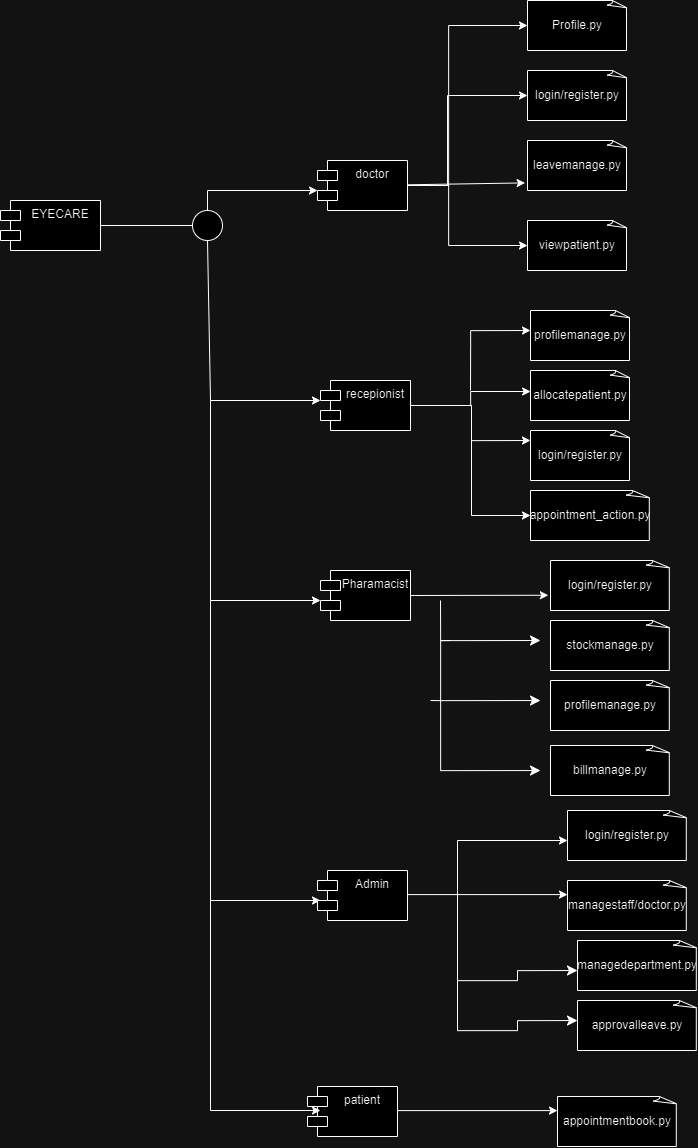

The diagram above was exported from draw.io. Its source (the exported page's mxGraphModel, read from the mxfile embedded in the PNG):
<mxGraphModel dx="2123" dy="1123" grid="1" gridSize="10" guides="1" tooltips="1" connect="1" arrows="1" fold="1" page="1" pageScale="1" pageWidth="1169" pageHeight="827" math="0" shadow="0">
  <root>
    <mxCell id="0" />
    <mxCell id="1" parent="0" />
    <mxCell id="26kVbX7Sy_BmIfDEjmCE-1" value="EYECARE" style="shape=module;align=left;spacingLeft=20;align=center;verticalAlign=top;whiteSpace=wrap;html=1;" vertex="1" parent="1">
      <mxGeometry x="200" y="280" width="100" height="50" as="geometry" />
    </mxCell>
    <mxCell id="26kVbX7Sy_BmIfDEjmCE-2" value="" style="ellipse;whiteSpace=wrap;html=1;aspect=fixed;" vertex="1" parent="1">
      <mxGeometry x="392" y="290" width="30" height="30" as="geometry" />
    </mxCell>
    <mxCell id="26kVbX7Sy_BmIfDEjmCE-3" value="" style="endArrow=none;html=1;rounded=0;exitX=1;exitY=0.5;exitDx=0;exitDy=0;entryX=0;entryY=0.5;entryDx=0;entryDy=0;" edge="1" parent="1" source="26kVbX7Sy_BmIfDEjmCE-1" target="26kVbX7Sy_BmIfDEjmCE-2">
      <mxGeometry width="50" height="50" relative="1" as="geometry">
        <mxPoint x="345" y="440" as="sourcePoint" />
        <mxPoint x="390" y="395" as="targetPoint" />
      </mxGeometry>
    </mxCell>
    <mxCell id="26kVbX7Sy_BmIfDEjmCE-4" value="" style="endArrow=classic;html=1;rounded=0;" edge="1" parent="1">
      <mxGeometry width="50" height="50" relative="1" as="geometry">
        <mxPoint x="407" y="290" as="sourcePoint" />
        <mxPoint x="517" y="270" as="targetPoint" />
        <Array as="points">
          <mxPoint x="407" y="270" />
        </Array>
      </mxGeometry>
    </mxCell>
    <mxCell id="26kVbX7Sy_BmIfDEjmCE-5" value="" style="endArrow=classic;html=1;rounded=0;exitX=0.5;exitY=1;exitDx=0;exitDy=0;" edge="1" parent="1" source="26kVbX7Sy_BmIfDEjmCE-2">
      <mxGeometry width="50" height="50" relative="1" as="geometry">
        <mxPoint x="420" y="390" as="sourcePoint" />
        <mxPoint x="520" y="480" as="targetPoint" />
        <Array as="points">
          <mxPoint x="410" y="480" />
        </Array>
      </mxGeometry>
    </mxCell>
    <mxCell id="26kVbX7Sy_BmIfDEjmCE-6" style="edgeStyle=orthogonalEdgeStyle;rounded=0;orthogonalLoop=1;jettySize=auto;html=1;entryX=0;entryY=0.5;entryDx=0;entryDy=0;entryPerimeter=0;" edge="1" parent="1" source="26kVbX7Sy_BmIfDEjmCE-10" target="26kVbX7Sy_BmIfDEjmCE-16">
      <mxGeometry relative="1" as="geometry">
        <mxPoint x="717" y="265" as="targetPoint" />
        <Array as="points">
          <mxPoint x="647" y="265" />
          <mxPoint x="647" y="175" />
        </Array>
      </mxGeometry>
    </mxCell>
    <mxCell id="26kVbX7Sy_BmIfDEjmCE-7" style="edgeStyle=orthogonalEdgeStyle;rounded=0;orthogonalLoop=1;jettySize=auto;html=1;entryX=0;entryY=0.5;entryDx=0;entryDy=0;entryPerimeter=0;" edge="1" parent="1" source="26kVbX7Sy_BmIfDEjmCE-10" target="26kVbX7Sy_BmIfDEjmCE-15">
      <mxGeometry relative="1" as="geometry">
        <mxPoint x="717" y="210" as="targetPoint" />
        <Array as="points">
          <mxPoint x="648" y="265" />
          <mxPoint x="648" y="105" />
        </Array>
      </mxGeometry>
    </mxCell>
    <mxCell id="26kVbX7Sy_BmIfDEjmCE-8" style="rounded=0;orthogonalLoop=1;jettySize=auto;html=1;entryX=-0.024;entryY=0.848;entryDx=0;entryDy=0;entryPerimeter=0;" edge="1" parent="1" source="26kVbX7Sy_BmIfDEjmCE-10" target="26kVbX7Sy_BmIfDEjmCE-17">
      <mxGeometry relative="1" as="geometry">
        <mxPoint x="717" y="350" as="targetPoint" />
      </mxGeometry>
    </mxCell>
    <mxCell id="26kVbX7Sy_BmIfDEjmCE-9" style="edgeStyle=orthogonalEdgeStyle;rounded=0;orthogonalLoop=1;jettySize=auto;html=1;entryX=0;entryY=0.5;entryDx=0;entryDy=0;entryPerimeter=0;" edge="1" parent="1" source="26kVbX7Sy_BmIfDEjmCE-10" target="26kVbX7Sy_BmIfDEjmCE-18">
      <mxGeometry relative="1" as="geometry">
        <mxPoint x="717" y="330" as="targetPoint" />
        <Array as="points">
          <mxPoint x="648" y="265" />
          <mxPoint x="648" y="325" />
        </Array>
      </mxGeometry>
    </mxCell>
    <mxCell id="26kVbX7Sy_BmIfDEjmCE-10" value="doctor" style="shape=module;align=left;spacingLeft=20;align=center;verticalAlign=top;whiteSpace=wrap;html=1;" vertex="1" parent="1">
      <mxGeometry x="517" y="240" width="90" height="50" as="geometry" />
    </mxCell>
    <mxCell id="26kVbX7Sy_BmIfDEjmCE-11" style="edgeStyle=orthogonalEdgeStyle;rounded=0;orthogonalLoop=1;jettySize=auto;html=1;" edge="1" parent="1" source="26kVbX7Sy_BmIfDEjmCE-14">
      <mxGeometry relative="1" as="geometry">
        <mxPoint x="730" y="470" as="targetPoint" />
        <Array as="points">
          <mxPoint x="670" y="485" />
          <mxPoint x="670" y="471" />
        </Array>
      </mxGeometry>
    </mxCell>
    <mxCell id="26kVbX7Sy_BmIfDEjmCE-12" style="edgeStyle=orthogonalEdgeStyle;rounded=0;orthogonalLoop=1;jettySize=auto;html=1;" edge="1" parent="1" source="26kVbX7Sy_BmIfDEjmCE-14">
      <mxGeometry relative="1" as="geometry">
        <mxPoint x="730" y="520" as="targetPoint" />
        <Array as="points">
          <mxPoint x="671" y="485" />
        </Array>
      </mxGeometry>
    </mxCell>
    <mxCell id="26kVbX7Sy_BmIfDEjmCE-13" style="edgeStyle=orthogonalEdgeStyle;rounded=0;orthogonalLoop=1;jettySize=auto;html=1;entryX=0;entryY=0.5;entryDx=0;entryDy=0;entryPerimeter=0;" edge="1" parent="1" target="26kVbX7Sy_BmIfDEjmCE-21">
      <mxGeometry relative="1" as="geometry">
        <mxPoint x="670" y="620" as="targetPoint" />
        <Array as="points">
          <mxPoint x="671" y="485" />
          <mxPoint x="671" y="595" />
        </Array>
        <mxPoint x="610" y="480" as="sourcePoint" />
      </mxGeometry>
    </mxCell>
    <mxCell id="26kVbX7Sy_BmIfDEjmCE-14" value="recepionist" style="shape=module;align=left;spacingLeft=20;align=center;verticalAlign=top;whiteSpace=wrap;html=1;" vertex="1" parent="1">
      <mxGeometry x="520" y="460" width="90" height="50" as="geometry" />
    </mxCell>
    <mxCell id="26kVbX7Sy_BmIfDEjmCE-15" value="Profile.py" style="whiteSpace=wrap;html=1;shape=mxgraph.basic.document" vertex="1" parent="1">
      <mxGeometry x="727" y="80" width="100" height="50" as="geometry" />
    </mxCell>
    <mxCell id="26kVbX7Sy_BmIfDEjmCE-16" value="login/register.py" style="whiteSpace=wrap;html=1;shape=mxgraph.basic.document" vertex="1" parent="1">
      <mxGeometry x="727" y="150" width="100" height="50" as="geometry" />
    </mxCell>
    <mxCell id="26kVbX7Sy_BmIfDEjmCE-17" value="leavemanage.py" style="whiteSpace=wrap;html=1;shape=mxgraph.basic.document" vertex="1" parent="1">
      <mxGeometry x="727" y="220" width="100" height="50" as="geometry" />
    </mxCell>
    <mxCell id="26kVbX7Sy_BmIfDEjmCE-18" value="viewpatient.py" style="whiteSpace=wrap;html=1;shape=mxgraph.basic.document" vertex="1" parent="1">
      <mxGeometry x="727" y="300" width="100" height="50" as="geometry" />
    </mxCell>
    <mxCell id="26kVbX7Sy_BmIfDEjmCE-19" value="allocatepatient.py" style="whiteSpace=wrap;html=1;shape=mxgraph.basic.document" vertex="1" parent="1">
      <mxGeometry x="730" y="450" width="100" height="50" as="geometry" />
    </mxCell>
    <mxCell id="26kVbX7Sy_BmIfDEjmCE-20" value="login/register.py" style="whiteSpace=wrap;html=1;shape=mxgraph.basic.document" vertex="1" parent="1">
      <mxGeometry x="730" y="510" width="100" height="50" as="geometry" />
    </mxCell>
    <mxCell id="26kVbX7Sy_BmIfDEjmCE-21" value="appointment_action.py" style="whiteSpace=wrap;html=1;shape=mxgraph.basic.document" vertex="1" parent="1">
      <mxGeometry x="730" y="570" width="120" height="50" as="geometry" />
    </mxCell>
    <mxCell id="26kVbX7Sy_BmIfDEjmCE-22" value="" style="endArrow=classic;html=1;rounded=0;exitX=0.5;exitY=1;exitDx=0;exitDy=0;" edge="1" parent="1">
      <mxGeometry width="50" height="50" relative="1" as="geometry">
        <mxPoint x="410" y="480" as="sourcePoint" />
        <mxPoint x="520" y="680" as="targetPoint" />
        <Array as="points">
          <mxPoint x="410" y="680" />
        </Array>
      </mxGeometry>
    </mxCell>
    <mxCell id="26kVbX7Sy_BmIfDEjmCE-23" value="Pharamacist" style="shape=module;align=left;spacingLeft=20;align=center;verticalAlign=top;whiteSpace=wrap;html=1;" vertex="1" parent="1">
      <mxGeometry x="520" y="650" width="90" height="50" as="geometry" />
    </mxCell>
    <mxCell id="26kVbX7Sy_BmIfDEjmCE-24" style="rounded=0;orthogonalLoop=1;jettySize=auto;html=1;exitX=1;exitY=0.5;exitDx=0;exitDy=0;entryX=-0.018;entryY=0.695;entryDx=0;entryDy=0;entryPerimeter=0;" edge="1" parent="1" target="26kVbX7Sy_BmIfDEjmCE-25" source="26kVbX7Sy_BmIfDEjmCE-23">
      <mxGeometry relative="1" as="geometry">
        <mxPoint x="740" y="675" as="targetPoint" />
        <Array as="points" />
        <mxPoint x="610" y="670" as="sourcePoint" />
      </mxGeometry>
    </mxCell>
    <mxCell id="26kVbX7Sy_BmIfDEjmCE-25" value="login/register.py" style="whiteSpace=wrap;html=1;shape=mxgraph.basic.document" vertex="1" parent="1">
      <mxGeometry x="750" y="640" width="120" height="50" as="geometry" />
    </mxCell>
    <mxCell id="26kVbX7Sy_BmIfDEjmCE-28" value="" style="endArrow=classic;html=1;rounded=0;exitX=0.5;exitY=1;exitDx=0;exitDy=0;" edge="1" parent="1">
      <mxGeometry width="50" height="50" relative="1" as="geometry">
        <mxPoint x="410" y="680" as="sourcePoint" />
        <mxPoint x="520" y="980" as="targetPoint" />
        <Array as="points">
          <mxPoint x="410" y="980" />
        </Array>
      </mxGeometry>
    </mxCell>
    <mxCell id="26kVbX7Sy_BmIfDEjmCE-29" value="Admin" style="shape=module;align=left;spacingLeft=20;align=center;verticalAlign=top;whiteSpace=wrap;html=1;" vertex="1" parent="1">
      <mxGeometry x="517" y="950" width="90" height="50" as="geometry" />
    </mxCell>
    <mxCell id="26kVbX7Sy_BmIfDEjmCE-30" style="rounded=0;orthogonalLoop=1;jettySize=auto;html=1;" edge="1" parent="1">
      <mxGeometry relative="1" as="geometry">
        <mxPoint x="767" y="974.09" as="targetPoint" />
        <Array as="points" />
        <mxPoint x="607" y="974.09" as="sourcePoint" />
      </mxGeometry>
    </mxCell>
    <mxCell id="26kVbX7Sy_BmIfDEjmCE-33" value="managestaff/doctor.py" style="whiteSpace=wrap;html=1;shape=mxgraph.basic.document" vertex="1" parent="1">
      <mxGeometry x="767" y="960" width="120" height="50" as="geometry" />
    </mxCell>
    <mxCell id="26kVbX7Sy_BmIfDEjmCE-34" value="" style="endArrow=classic;html=1;rounded=0;" edge="1" parent="1">
      <mxGeometry width="50" height="50" relative="1" as="geometry">
        <mxPoint x="657" y="970" as="sourcePoint" />
        <mxPoint x="767" y="920" as="targetPoint" />
        <Array as="points">
          <mxPoint x="657" y="920" />
        </Array>
      </mxGeometry>
    </mxCell>
    <mxCell id="26kVbX7Sy_BmIfDEjmCE-35" value="login/register.py" style="whiteSpace=wrap;html=1;shape=mxgraph.basic.document" vertex="1" parent="1">
      <mxGeometry x="767" y="890" width="120" height="50" as="geometry" />
    </mxCell>
    <mxCell id="26kVbX7Sy_BmIfDEjmCE-36" value="" style="edgeStyle=segmentEdgeStyle;endArrow=classic;html=1;curved=0;rounded=0;endSize=8;startSize=8;" edge="1" parent="1">
      <mxGeometry width="50" height="50" relative="1" as="geometry">
        <mxPoint x="657" y="969.95" as="sourcePoint" />
        <mxPoint x="777" y="1050" as="targetPoint" />
        <Array as="points">
          <mxPoint x="657" y="1060" />
          <mxPoint x="717" y="1060" />
          <mxPoint x="717" y="1050" />
        </Array>
      </mxGeometry>
    </mxCell>
    <mxCell id="26kVbX7Sy_BmIfDEjmCE-37" value="managedepartment.py" style="whiteSpace=wrap;html=1;shape=mxgraph.basic.document" vertex="1" parent="1">
      <mxGeometry x="777" y="1020" width="120" height="50" as="geometry" />
    </mxCell>
    <mxCell id="26kVbX7Sy_BmIfDEjmCE-38" value="" style="edgeStyle=segmentEdgeStyle;endArrow=classic;html=1;curved=0;rounded=0;endSize=8;startSize=8;" edge="1" parent="1">
      <mxGeometry width="50" height="50" relative="1" as="geometry">
        <mxPoint x="657" y="1020" as="sourcePoint" />
        <mxPoint x="777" y="1100.05" as="targetPoint" />
        <Array as="points">
          <mxPoint x="657" y="1110.05" />
          <mxPoint x="717" y="1110.05" />
          <mxPoint x="717" y="1100.05" />
        </Array>
      </mxGeometry>
    </mxCell>
    <mxCell id="26kVbX7Sy_BmIfDEjmCE-39" value="approvalleave.py" style="whiteSpace=wrap;html=1;shape=mxgraph.basic.document" vertex="1" parent="1">
      <mxGeometry x="777" y="1080" width="120" height="50" as="geometry" />
    </mxCell>
    <mxCell id="26kVbX7Sy_BmIfDEjmCE-42" value="stockmanage.py" style="whiteSpace=wrap;html=1;shape=mxgraph.basic.document" vertex="1" parent="1">
      <mxGeometry x="750" y="700" width="120" height="50" as="geometry" />
    </mxCell>
    <mxCell id="26kVbX7Sy_BmIfDEjmCE-43" value="profilemanage.py" style="whiteSpace=wrap;html=1;shape=mxgraph.basic.document" vertex="1" parent="1">
      <mxGeometry x="750" y="760" width="120" height="50" as="geometry" />
    </mxCell>
    <mxCell id="26kVbX7Sy_BmIfDEjmCE-44" value="billmanage.py" style="whiteSpace=wrap;html=1;shape=mxgraph.basic.document" vertex="1" parent="1">
      <mxGeometry x="750" y="825" width="120" height="50" as="geometry" />
    </mxCell>
    <mxCell id="26kVbX7Sy_BmIfDEjmCE-45" value="" style="edgeStyle=segmentEdgeStyle;endArrow=classic;html=1;curved=0;rounded=0;endSize=8;startSize=8;" edge="1" parent="1">
      <mxGeometry width="50" height="50" relative="1" as="geometry">
        <mxPoint x="640" y="679.97" as="sourcePoint" />
        <mxPoint x="740" y="720" as="targetPoint" />
        <Array as="points">
          <mxPoint x="640" y="720" />
        </Array>
      </mxGeometry>
    </mxCell>
    <mxCell id="26kVbX7Sy_BmIfDEjmCE-46" value="" style="edgeStyle=segmentEdgeStyle;endArrow=classic;html=1;curved=0;rounded=0;endSize=8;startSize=8;" edge="1" parent="1">
      <mxGeometry width="50" height="50" relative="1" as="geometry">
        <mxPoint x="650" y="720" as="sourcePoint" />
        <mxPoint x="740" y="780.03" as="targetPoint" />
        <Array as="points">
          <mxPoint x="640" y="780.03" />
        </Array>
      </mxGeometry>
    </mxCell>
    <mxCell id="26kVbX7Sy_BmIfDEjmCE-47" value="" style="edgeStyle=segmentEdgeStyle;endArrow=classic;html=1;curved=0;rounded=0;endSize=8;startSize=8;" edge="1" parent="1">
      <mxGeometry width="50" height="50" relative="1" as="geometry">
        <mxPoint x="630" y="780" as="sourcePoint" />
        <mxPoint x="740" y="850.03" as="targetPoint" />
        <Array as="points">
          <mxPoint x="640" y="850.03" />
        </Array>
      </mxGeometry>
    </mxCell>
    <mxCell id="26kVbX7Sy_BmIfDEjmCE-48" style="edgeStyle=orthogonalEdgeStyle;rounded=0;orthogonalLoop=1;jettySize=auto;html=1;" edge="1" parent="1">
      <mxGeometry relative="1" as="geometry">
        <mxPoint x="730" y="410" as="targetPoint" />
        <Array as="points">
          <mxPoint x="670" y="425" />
          <mxPoint x="670" y="411" />
        </Array>
        <mxPoint x="670" y="470" as="sourcePoint" />
      </mxGeometry>
    </mxCell>
    <mxCell id="26kVbX7Sy_BmIfDEjmCE-49" value="profilemanage.py" style="whiteSpace=wrap;html=1;shape=mxgraph.basic.document" vertex="1" parent="1">
      <mxGeometry x="730" y="390" width="100" height="50" as="geometry" />
    </mxCell>
    <mxCell id="26kVbX7Sy_BmIfDEjmCE-51" value="patient" style="shape=module;align=left;spacingLeft=20;align=center;verticalAlign=top;whiteSpace=wrap;html=1;" vertex="1" parent="1">
      <mxGeometry x="507" y="1166" width="90" height="50" as="geometry" />
    </mxCell>
    <mxCell id="26kVbX7Sy_BmIfDEjmCE-52" style="rounded=0;orthogonalLoop=1;jettySize=auto;html=1;" edge="1" parent="1">
      <mxGeometry relative="1" as="geometry">
        <mxPoint x="757" y="1190.0900000000001" as="targetPoint" />
        <Array as="points" />
        <mxPoint x="597" y="1190.0900000000001" as="sourcePoint" />
      </mxGeometry>
    </mxCell>
    <mxCell id="26kVbX7Sy_BmIfDEjmCE-53" value="appointmentbook.py" style="whiteSpace=wrap;html=1;shape=mxgraph.basic.document" vertex="1" parent="1">
      <mxGeometry x="757" y="1176" width="120" height="50" as="geometry" />
    </mxCell>
    <mxCell id="26kVbX7Sy_BmIfDEjmCE-59" value="" style="endArrow=classic;html=1;rounded=0;exitX=0.5;exitY=1;exitDx=0;exitDy=0;" edge="1" parent="1">
      <mxGeometry width="50" height="50" relative="1" as="geometry">
        <mxPoint x="410" y="890" as="sourcePoint" />
        <mxPoint x="520" y="1190" as="targetPoint" />
        <Array as="points">
          <mxPoint x="410" y="1190" />
        </Array>
      </mxGeometry>
    </mxCell>
  </root>
</mxGraphModel>